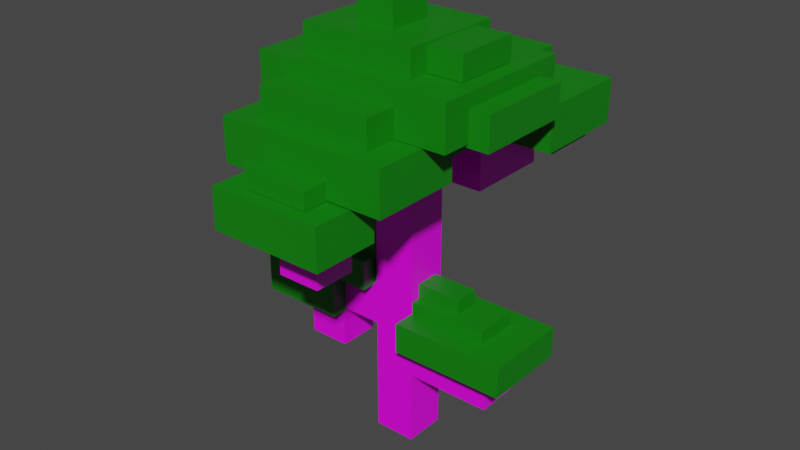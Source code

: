 # Source: Tree2.blend  (saved by Blender 2.81.16; exported with 4.5.12 LTS)
import bpy
from mathutils import Matrix  # noqa: F401  (used for matrix-valued properties, if any)

bpy.ops.wm.read_factory_settings(use_empty=True)
scene = bpy.context.scene
scene.name = 'Scene'

# ---- collections
col_collection = bpy.data.collections.new('Collection'); scene.collection.children.link(col_collection)

# ---- images (referenced by path relative to the original .blend; pixels are not part of the script)
import os
ASSET_DIR = os.environ.get("B2B_ASSET_DIR", "")  # directory of the original .blend (textures are referenced by path, not embedded)
HERE = os.path.dirname(os.path.abspath(__file__))  # packed textures are extracted next to this script under _unpacked/

def load_image(name, relpath, width, height, colorspace="sRGB"):
    """Load a texture the original file referenced (path relative to the .blend, or extracted next to this script)."""
    p = next((c for c in (os.path.join(HERE, relpath), os.path.join(ASSET_DIR, relpath)) if relpath and os.path.exists(c)), "")
    if p:
        img = bpy.data.images.load(p, check_existing=True)
        img.name = name
    else:  # same state as the original file: an image datablock whose file is absent (Cycles renders it pink)
        img = bpy.data.images.new(name, width, height)
        img.source = "FILE"
        img.filepath = "//" + (relpath or name)
    img.colorspace_settings.name = colorspace
    return img
img_bark_png = load_image('Bark.png', 'Bark.png', 1024, 1024, 'sRGB')

# ---- materials (node trees are filled in below, after node groups)
mat_material = bpy.data.materials.new('Material')
mat_material.alpha_threshold = 0.0
mat_material.use_transparent_shadow = False
mat_material.line_color = (0.0, 0.0, 0.0, 1.0)
mat_material_001 = bpy.data.materials.new('Material.001')
mat_material_001.use_transparent_shadow = False

# ---- material node trees
mat_material.use_nodes = True; mat_material.node_tree.nodes.clear()
_N = mat_material.node_tree.nodes; _L = mat_material.node_tree.links
n0 = _N.new('ShaderNodeOutputMaterial'); n0.name = 'Material Output'; n0.location = (300, 300)
n1 = _N.new('ShaderNodeBsdfPrincipled'); n1.name = 'Principled BSDF'; n1.location = (10, 300)
n1.distribution = 'GGX'
n1.subsurface_method = 'BURLEY'
n1.inputs[2].default_value = 0.4
n1.inputs[3].default_value = 1.45
n1.inputs[27].default_value = (0.0, 0.0, 0.0, 1.0)
n1.inputs[28].default_value = 1.0
n2 = _N.new('ShaderNodeTexImage'); n2.name = 'Image Texture'; n2.location = (-280, 280)
n2.image = img_bark_png
_L.new(n1.outputs[0], n0.inputs[0])
_L.new(n2.outputs[0], n1.inputs[0])
n0.is_active_output = True
mat_material_001.use_nodes = True; mat_material_001.node_tree.nodes.clear()
_N = mat_material_001.node_tree.nodes; _L = mat_material_001.node_tree.links
n0 = _N.new('ShaderNodeOutputMaterial'); n0.name = 'Material Output'; n0.location = (300, 300)
n1 = _N.new('ShaderNodeBsdfPrincipled'); n1.name = 'Principled BSDF'; n1.location = (10, 300)
n1.distribution = 'GGX'
n1.subsurface_method = 'BURLEY'
n1.inputs[0].default_value = (0.004168, 0.214, 0.003376, 1.0)
n1.inputs[3].default_value = 1.45
n1.inputs[27].default_value = (0.0, 0.0, 0.0, 1.0)
n1.inputs[28].default_value = 1.0
_L.new(n1.outputs[0], n0.inputs[0])
n0.is_active_output = True

# ---- world
world_world = bpy.data.worlds.new('World'); scene.world = world_world
world_world.use_nodes = True; world_world.node_tree.nodes.clear()
_N = world_world.node_tree.nodes; _L = world_world.node_tree.links
n0 = _N.new('ShaderNodeOutputWorld'); n0.name = 'World Output'; n0.location = (300, 300)
n1 = _N.new('ShaderNodeBackground'); n1.name = 'Background'; n1.location = (10, 300)
n1.inputs[0].default_value = (0.05088, 0.05088, 0.05088, 1.0)
_L.new(n1.outputs[0], n0.inputs[0])
n0.is_active_output = True
world_world.color = (0.05088, 0.05088, 0.05088)
world_world.use_sun_shadow = False
world_world.sun_shadow_jitter_overblur = 0.0

# ---- meshes
me_cube = bpy.data.meshes.new('Cube')
me_cube.from_pydata([(1.0, 1.0, 19.0), (1.0, 1.0, 4.432), (1.0, -1.0, 19.0), (1.0, -1.0, 4.432), (-1.0, 1.0, 19.0), (-1.0, 1.0, 4.432), (-1.0, -1.0, 19.0), (-1.0, -1.0, 4.432), (1.0, 1.0, 17.0), (-1.0, -1.0, 17.0), (1.0, -1.0, 17.0), (-1.0, 1.0, 17.0), (-1.0, -4.806, 17.0), (-1.0, -4.806, 19.0), (1.0, -4.806, 19.0), (1.0, -4.806, 17.0), (-1.0, -6.764, 15.0), (-1.0, -6.764, 17.0), (-1.0, -4.764, 15.0), (-1.0, -4.764, 17.0), (1.0, -6.764, 15.0), (1.0, -6.764, 17.0), (1.0, -4.764, 15.0), (1.0, -4.764, 17.0), (1.0, 1.0, 12.0), (1.0, -1.0, 12.0), (-1.0, 1.0, 12.0), (-1.0, -1.0, 12.0), (1.0, 1.0, 10.0), (1.0, -1.0, 10.0), (-1.0, 1.0, 10.0), (-1.0, -1.0, 10.0), (-3.0, -1.0, 10.0), (-3.0, -1.0, 12.0), (-3.0, 1.0, 12.0), (-3.0, 1.0, 10.0), (-5.007, -1.002, 8.005), (-5.007, -1.002, 10.0), (-5.007, 0.9978, 8.005), (-5.007, 0.9978, 10.0), (-3.007, -1.002, 8.005), (-3.007, -1.002, 10.0), (-3.007, 0.9978, 8.005), (-3.007, 0.9978, 10.0), (0.9465, 1.013, 16.98), (0.9465, 1.013, 18.98), (0.9465, 5.013, 16.98), (0.9465, 5.013, 18.98), (2.947, 1.013, 16.98), (2.947, 1.013, 18.98), (2.947, 5.013, 16.98), (2.947, 5.013, 18.98), (1.0, -1.0, 21.0), (-1.0, -1.0, 21.0), (1.0, 1.0, 21.0), (-1.0, 1.0, 21.0), (1.0, 1.0, 8.0), (1.0, -1.0, 8.0), (-1.0, 1.0, 8.0), (-1.0, -1.0, 8.0), (5.0, 1.0, 10.0), (5.0, -1.0, 10.0), (5.0, 1.0, 8.0), (5.0, -1.0, 8.0)], [], [(0, 4, 55, 54), (9, 10, 15, 12), (9, 6, 4, 11), (5, 1, 3, 7), (8, 0, 2, 10), (11, 4, 0, 8), (26, 11, 8, 24), (24, 8, 10, 25), (27, 9, 11, 26), (25, 10, 9, 27), (15, 14, 13, 12), (2, 6, 13, 14), (6, 9, 12, 13), (10, 2, 14, 15), (16, 17, 19, 18), (18, 19, 23, 22), (22, 23, 21, 20), (20, 21, 17, 16), (18, 22, 20, 16), (23, 19, 17, 21), (29, 25, 27, 31), (27, 26, 34, 33), (28, 24, 25, 29), (30, 26, 24, 28), (58, 30, 28, 56), (28, 29, 61, 60), (59, 31, 30, 58), (57, 29, 31, 59), (32, 33, 34, 35), (31, 27, 33, 32), (30, 31, 32, 35), (26, 30, 35, 34), (36, 37, 39, 38), (38, 39, 43, 42), (42, 43, 41, 40), (40, 41, 37, 36), (38, 42, 40, 36), (43, 39, 37, 41), (44, 45, 47, 46), (46, 47, 51, 50), (50, 51, 49, 48), (48, 49, 45, 44), (46, 50, 48, 44), (51, 47, 45, 49), (54, 55, 53, 52), (6, 2, 52, 53), (4, 6, 53, 55), (2, 0, 54, 52), (3, 57, 59, 7), (7, 59, 58, 5), (1, 56, 57, 3), (5, 58, 56, 1), (62, 60, 61, 63), (29, 57, 63, 61), (57, 56, 62, 63), (56, 28, 60, 62)])
_uv = me_cube.uv_layers.new(name='UVMap')
_uv.uv.foreach_set('vector', [-2.089, 2.516, -1.507, 2.519, -1.511, 3.096, -2.094, 3.093, 3.611, 1.424, 3.028, 1.424, 3.028, 0.3263, 3.611, 0.3263, 1.919, 1.368, 1.919, 1.945, 1.336, 1.945, 1.336, 1.368, 4.25, 3.676, 3.667, 3.676, 3.667, 3.099, 4.25, 3.099, 3.028, -1.228, 3.028, -0.6509, 2.445, -0.6509, 2.445, -1.228, -1.502, 1.942, -1.507, 2.519, -2.089, 2.516, -2.085, 1.939, -1.49, 0.4991, -1.502, 1.942, -2.085, 1.939, -2.073, 0.4965, 3.028, -2.67, 3.028, -1.228, 2.445, -1.228, 2.445, -2.67, 1.919, -0.07408, 1.919, 1.368, 1.336, 1.368, 1.336, -0.07408, 0.05638, -1.271, 0.06664, -2.714, 0.6491, -2.707, 0.6389, -1.265, -2.667, 3.676, -2.667, 3.099, -2.085, 3.099, -2.085, 3.676, 3.028, 1.424, 3.611, 1.424, 3.611, 2.522, 3.028, 2.522, 1.919, 1.945, 1.919, 1.368, 3.028, 1.368, 3.028, 1.945, 2.445, -1.228, 2.445, -0.6509, 1.336, -0.6509, 1.336, -1.228, 4.191, -0.6539, 4.191, -0.07115, 3.614, -0.07115, 3.614, -0.6539, 1.336, 4.252, 1.336, 3.676, 1.919, 3.676, 1.919, 4.252, 4.191, -0.077, 4.191, 0.5057, 3.614, 0.5057, 3.614, -0.077, 3.611, 1.656, 3.611, 1.08, 4.193, 1.08, 4.193, 1.656, 2.502, 3.676, 3.085, 3.676, 3.085, 4.252, 2.502, 4.252, 3.667, 4.252, 3.085, 4.252, 3.085, 3.676, 3.667, 3.676, 0.05228, -0.6939, 0.05638, -1.271, 0.6389, -1.265, 0.6348, -0.6877, -2.67, 4.256, -3.247, 4.256, -3.247, 3.673, -2.67, 3.673, 3.028, -3.247, 3.028, -2.67, 2.445, -2.67, 2.445, -3.247, -1.486, -0.07793, -1.49, 0.4991, -2.073, 0.4965, -2.068, -0.08053, -1.481, -0.655, -1.486, -0.07793, -2.068, -0.08053, -2.064, -0.6576, 0.7914, 3.645, 0.2086, 3.645, 0.2086, 2.492, 0.7914, 2.492, 3.028, -2.67, 3.028, -3.247, 3.611, -3.247, 3.611, -2.67, 0.04818, -0.1169, 0.05228, -0.6939, 0.6348, -0.6877, 0.6307, -0.1107, 0.7884, 3.643, 0.7884, 4.225, 0.2116, 4.225, 0.2116, 3.643, 0.6348, -0.6877, 0.6389, -1.265, 1.221, -1.259, 1.217, -0.6815, 4.25, 4.252, 3.667, 4.252, 3.667, 3.676, 4.25, 3.676, -1.49, 0.4991, -1.486, -0.07793, -0.9033, -0.07534, -0.9079, 0.5017, -2.67, 3.097, -2.67, 3.679, -3.247, 3.679, -3.247, 3.097, 3.664, 3.096, 3.664, 3.678, 3.088, 3.678, 3.088, 3.096, -0.377, 3.643, -0.377, 4.225, -0.9538, 4.225, -0.9538, 3.643, 3.085, 3.099, 3.085, 2.522, 3.667, 2.522, 3.667, 3.099, 1.919, 4.252, 1.919, 3.676, 2.502, 3.676, 2.502, 4.252, 4.25, 2.522, 4.25, 3.099, 3.667, 3.099, 3.667, 2.522, -0.08856, 2.777, -0.08856, 3.36, -1.242, 3.36, -1.242, 2.777, -2.085, 3.676, -2.085, 3.099, -1.502, 3.099, -1.502, 3.676, 0.4942, 2.777, 0.4942, 3.36, -0.6596, 3.36, -0.6596, 2.777, -0.3741, 4.222, -0.3741, 3.645, 0.2086, 3.645, 0.2086, 4.222, 3.085, 3.676, 2.502, 3.676, 2.502, 2.522, 3.085, 2.522, 2.502, 3.676, 1.919, 3.676, 1.919, 2.522, 2.502, 2.522, 4.193, 1.656, 4.193, 2.233, 3.611, 2.233, 3.611, 1.656, -1.502, 4.253, -2.085, 4.253, -2.085, 3.676, -1.502, 3.676, 1.336, 1.945, 1.919, 1.945, 1.919, 2.522, 1.336, 2.522, 2.445, -0.6509, 3.028, -0.6509, 3.028, -0.07408, 2.445, -0.07408, 0.02971, 1.344, 0.04818, -0.2229, 0.6307, -0.2191, 0.6122, 1.348, 3.028, -0.197, 3.028, -1.763, 3.611, -1.763, 3.611, -0.197, 3.611, -0.5451, 3.611, -2.111, 4.193, -2.111, 4.193, -0.5451, -1.46, -2.114, -1.481, -0.5475, -2.064, -0.5491, -2.043, -2.116, 4.191, 0.4999, 4.191, 1.083, 3.614, 1.083, 3.614, 0.4999, 0.05228, -0.6939, 0.04818, -0.1169, -1.117, -0.1293, -1.113, -0.7063, 1.919, 3.676, 1.336, 3.676, 1.336, 2.522, 1.919, 2.522, -2.064, -0.6576, -2.068, -0.08053, -3.233, -0.08573, -3.229, -0.6628])
me_cube.materials.append(mat_material)
me_cube.use_remesh_preserve_volume = False
me_cube.use_remesh_preserve_attributes = False
me_cube.use_mirror_vertex_groups = False
me_cube.update()
me_cube_001 = bpy.data.meshes.new('Cube.001')
me_cube_001.from_pydata([(5.114, 2.701, 1.0), (5.114, 2.701, -1.0), (5.114, -4.264, 1.0), (5.114, -4.264, -1.0), (-4.143, 2.701, 1.0), (-4.143, 2.701, -1.0), (-4.143, -4.264, 1.0), (-4.143, -4.264, -1.0), (5.424, 6.792, -1.025), (5.424, 6.792, -3.025), (5.424, 2.246, -1.025), (5.424, 2.246, -3.025), (-2.554, 6.792, -1.025), (-2.554, 6.792, -3.025), (-2.554, 2.246, -1.025), (-2.554, 2.246, -3.025), (-1.489, 0.3155, -2.302), (-1.489, 0.3155, -0.8727), (-1.489, 2.316, -2.302), (-1.489, 2.316, -0.8727), (2.78, 0.3155, -2.302), (2.78, 0.3155, -0.8727), (2.78, 2.316, -2.302), (2.78, 2.316, -0.8727), (-1.653, 2.671, -1.162), (-1.653, 2.671, 0.586), (-1.653, 4.671, -1.162), (-1.653, 4.671, 0.586), (3.741, 2.671, -1.162), (3.741, 2.671, 0.586), (3.741, 4.671, -1.162), (3.741, 4.671, 0.586), (-2.658, -3.298, 0.9858), (-2.658, -3.298, 2.219), (-2.658, 1.625, 0.9858), (-2.658, 1.625, 2.219), (2.736, -3.298, 0.9858), (2.736, -3.298, 2.219), (2.736, 1.625, 0.9858), (2.736, 1.625, 2.219), (4.055, -2.4, -1.025), (4.055, -2.4, -3.025), (4.055, -6.585, -1.025), (4.055, -6.585, -3.025), (-3.923, -2.4, -1.025), (-3.923, -2.4, -3.025), (-3.923, -6.585, -1.025), (-3.923, -6.585, -3.025), (-1.18, 1.812, -8.642), (-1.18, 1.812, -10.07), (-1.18, -1.658, -8.642), (-1.18, -1.658, -10.07), (-4.419, 1.812, -8.642), (-4.419, 1.812, -10.07), (-4.419, -1.658, -8.642), (-4.419, -1.658, -10.07), (-2.9, 2.126, -10.04), (-2.9, 2.126, -12.04), (-2.9, -1.802, -10.04), (-2.9, -1.802, -12.04), (-6.927, 2.126, -10.04), (-6.927, 2.126, -12.04), (-6.927, -1.802, -10.04), (-6.927, -1.802, -12.04), (-4.286, 1.077, -8.966), (-4.286, 1.077, -10.07), (-4.286, -0.9732, -8.966), (-4.286, -0.9732, -10.07), (-6.097, 1.077, -8.966), (-6.097, 1.077, -10.07), (-6.097, -0.9732, -8.966), (-6.097, -0.9732, -10.07), (0.793, 0.08449, 3.31), (0.793, 0.08449, 2.204), (0.793, -1.966, 3.31), (0.793, -1.966, 2.204), (-1.018, 0.08449, 3.31), (-1.018, 0.08449, 2.204), (-1.018, -1.966, 3.31), (-1.018, -1.966, 2.204), (4.375, 0.7128, 2.127), (4.375, 0.7128, 1.02), (4.375, -2.32, 2.127), (4.375, -2.32, 1.02), (2.261, 0.7128, 2.127), (2.261, 0.7128, 1.02), (2.261, -2.32, 2.127), (2.261, -2.32, 1.02), (-4.073, -2.884, -1.162), (-4.076, -2.861, 0.1354), (-4.727, -2.712, -1.158), (-4.73, -2.689, 0.1401), (-4.073, 1.706, -1.162), (-4.076, 1.729, 0.1354), (-4.727, 1.878, -1.158), (-4.73, 1.9, 0.1401), (6.034, -2.884, -1.162), (6.03, -2.861, 0.3471), (5.02, -2.884, -1.162), (5.016, -2.861, 0.3471), (6.034, 1.706, -1.162), (6.03, 1.729, 0.3471), (5.02, 1.706, -1.162), (5.016, 1.729, 0.3471), (-2.618, -5.788, -1.162), (-2.618, -5.788, 0.2931), (-2.618, -4.094, -1.162), (-2.618, -4.094, 0.2931), (2.776, -5.788, -1.162), (2.776, -5.788, 0.2931), (2.776, -4.094, -1.162), (2.776, -4.094, 0.2931), (-3.097, -1.89, -2.006), (-3.097, -1.89, -0.8727), (-3.097, 1.208, -2.006), (-3.097, 1.208, -0.8727), (-0.982, -1.89, -2.006), (-0.982, -1.89, -0.8727), (-0.982, 1.208, -2.006), (-0.982, 1.208, -0.8727), (-0.868, -2.932, -2.821), (-0.868, -2.932, -0.8727), (-0.868, -0.9318, -2.821), (-0.868, -0.9318, -0.8727), (1.247, -2.932, -2.821), (1.247, -2.932, -0.8727), (1.247, -0.9318, -2.821), (1.247, -0.9318, -0.8727), (1.051, -1.673, -2.611), (1.051, -1.673, -0.8727), (1.051, 0.3273, -2.611), (1.051, 0.3273, -0.8727), (3.166, -1.673, -2.611), (3.166, -1.673, -0.8727), (3.166, 0.3273, -2.611), (3.166, 0.3273, -0.8727), (-2.821, -8.338, -4.978), (-2.821, -8.338, -3.086), (-2.821, -5.201, -4.978), (-2.821, -5.201, -3.086), (2.574, -8.338, -4.978), (2.574, -8.338, -3.086), (2.574, -5.201, -4.978), (2.574, -5.201, -3.086), (2.042, -5.488, -3.959), (2.042, -5.488, -2.825), (-2.525, -5.488, -3.959), (-2.525, -5.488, -2.825), (2.042, -3.373, -3.959), (2.042, -3.373, -2.825), (-2.525, -3.373, -3.959), (-2.525, -3.373, -2.825), (6.31, 2.082, -10.78), (6.31, 2.082, -12.21), (6.31, -2.02, -10.78), (6.31, -2.02, -12.21), (0.9425, 2.082, -10.78), (0.9425, 2.082, -12.21), (0.9425, -2.02, -10.78), (0.9425, -2.02, -12.21), (-1.062, 1.077, -7.982), (-1.062, 1.077, -8.705), (-1.062, -0.9732, -7.982), (-1.062, -0.9732, -8.705), (-2.82, 1.077, -7.982), (-2.82, 1.077, -8.705), (-2.82, -0.9732, -7.982), (-2.82, -0.9732, -8.705), (4.739, 1.077, -10.16), (4.739, 1.077, -10.88), (4.739, -0.9732, -10.16), (4.739, -0.9732, -10.88), (0.8325, 1.077, -10.16), (0.8325, 1.077, -10.88), (0.8325, -0.9732, -10.16), (0.8325, -0.9732, -10.88), (3.162, 0.636, -9.44), (3.162, 0.636, -10.16), (3.162, -0.5324, -9.44), (3.162, -0.5324, -10.16), (0.9356, 0.636, -9.44), (0.9356, 0.636, -10.16), (0.9356, -0.5324, -9.44), (0.9356, -0.5324, -10.16), (-0.4937, 5.169, -4.452), (-0.4937, 5.169, -3.023), (-0.4937, 7.869, -4.452), (-0.4937, 7.869, -3.023), (3.775, 5.169, -4.452), (3.775, 5.169, -3.023), (3.775, 7.869, -4.452), (3.775, 7.869, -3.023), (-1.57, -6.031, -2.259), (-1.57, -6.031, -3.062), (1.463, -6.031, -2.259), (1.463, -6.031, -3.062), (-1.57, -7.723, -2.259), (-1.57, -7.723, -3.062), (1.463, -7.723, -2.259), (1.463, -7.723, -3.062), (-0.2361, 6.082, -0.2475), (-0.2361, 6.082, -1.051), (2.797, 6.082, -0.2475), (2.797, 6.082, -1.051), (-0.2361, 4.39, -0.2475), (-0.2361, 4.39, -1.051), (2.797, 4.39, -0.2475), (2.797, 4.39, -1.051)], [], [(0, 4, 6, 2), (5, 1, 3, 7), (3, 2, 6, 7), (1, 0, 2, 3), (5, 4, 0, 1), (7, 6, 4, 5), (8, 12, 14, 10), (13, 9, 11, 15), (11, 10, 14, 15), (9, 8, 10, 11), (13, 12, 8, 9), (15, 14, 12, 13), (16, 17, 19, 18), (18, 19, 23, 22), (22, 23, 21, 20), (20, 21, 17, 16), (18, 22, 20, 16), (23, 19, 17, 21), (24, 25, 27, 26), (26, 27, 31, 30), (30, 31, 29, 28), (28, 29, 25, 24), (26, 30, 28, 24), (31, 27, 25, 29), (32, 33, 35, 34), (34, 35, 39, 38), (38, 39, 37, 36), (36, 37, 33, 32), (34, 38, 36, 32), (39, 35, 33, 37), (40, 44, 46, 42), (45, 41, 43, 47), (43, 42, 46, 47), (41, 40, 42, 43), (45, 44, 40, 41), (47, 46, 44, 45), (48, 52, 54, 50), (53, 49, 51, 55), (51, 50, 54, 55), (49, 48, 50, 51), (53, 52, 48, 49), (55, 54, 52, 53), (56, 60, 62, 58), (61, 57, 59, 63), (59, 58, 62, 63), (57, 56, 58, 59), (61, 60, 56, 57), (63, 62, 60, 61), (64, 68, 70, 66), (69, 65, 67, 71), (67, 66, 70, 71), (65, 64, 66, 67), (69, 68, 64, 65), (71, 70, 68, 69), (72, 76, 78, 74), (77, 73, 75, 79), (75, 74, 78, 79), (73, 72, 74, 75), (77, 76, 72, 73), (79, 78, 76, 77), (80, 84, 86, 82), (85, 81, 83, 87), (83, 82, 86, 87), (81, 80, 82, 83), (85, 84, 80, 81), (87, 86, 84, 85), (88, 89, 91, 90), (90, 91, 95, 94), (94, 95, 93, 92), (92, 93, 89, 88), (90, 94, 92, 88), (95, 91, 89, 93), (96, 97, 99, 98), (98, 99, 103, 102), (102, 103, 101, 100), (100, 101, 97, 96), (98, 102, 100, 96), (103, 99, 97, 101), (104, 105, 107, 106), (106, 107, 111, 110), (110, 111, 109, 108), (108, 109, 105, 104), (106, 110, 108, 104), (111, 107, 105, 109), (112, 113, 115, 114), (114, 115, 119, 118), (118, 119, 117, 116), (116, 117, 113, 112), (114, 118, 116, 112), (119, 115, 113, 117), (120, 121, 123, 122), (122, 123, 127, 126), (126, 127, 125, 124), (124, 125, 121, 120), (122, 126, 124, 120), (127, 123, 121, 125), (128, 129, 131, 130), (130, 131, 135, 134), (134, 135, 133, 132), (132, 133, 129, 128), (130, 134, 132, 128), (135, 131, 129, 133), (136, 137, 139, 138), (138, 139, 143, 142), (142, 143, 141, 140), (140, 141, 137, 136), (138, 142, 140, 136), (143, 139, 137, 141), (144, 145, 147, 146), (146, 147, 151, 150), (150, 151, 149, 148), (148, 149, 145, 144), (146, 150, 148, 144), (151, 147, 145, 149), (152, 156, 158, 154), (157, 153, 155, 159), (155, 154, 158, 159), (153, 152, 154, 155), (157, 156, 152, 153), (159, 158, 156, 157), (160, 164, 166, 162), (165, 161, 163, 167), (163, 162, 166, 167), (161, 160, 162, 163), (165, 164, 160, 161), (167, 166, 164, 165), (168, 172, 174, 170), (173, 169, 171, 175), (171, 170, 174, 175), (169, 168, 170, 171), (173, 172, 168, 169), (175, 174, 172, 173), (176, 180, 182, 178), (181, 177, 179, 183), (179, 178, 182, 183), (177, 176, 178, 179), (181, 180, 176, 177), (183, 182, 180, 181), (184, 185, 187, 186), (186, 187, 191, 190), (190, 191, 189, 188), (188, 189, 185, 184), (186, 190, 188, 184), (191, 187, 185, 189), (192, 196, 198, 194), (197, 193, 195, 199), (195, 194, 198, 199), (193, 192, 194, 195), (197, 196, 192, 193), (199, 198, 196, 197), (200, 204, 206, 202), (205, 201, 203, 207), (203, 202, 206, 207), (201, 200, 202, 203), (205, 204, 200, 201), (207, 206, 204, 205)])
_uv = me_cube_001.uv_layers.new(name='UVMap')
_uv.uv.foreach_set('vector', [0.3853, 0.0, 0.3853, 0.2549, 0.1927, 0.2549, 0.1927, 2.626e-08, 3.297e-08, 0.2549, 0.0, 2.626e-08, 0.1927, 0.0, 0.1927, 0.2549, 0.6321, 0.2549, 0.5768, 0.2549, 0.5768, 6.434e-07, 0.6321, 0.0, 0.4529, 0.6664, 0.3976, 0.6664, 0.3976, 0.4746, 0.4529, 0.4746, 0.5768, 0.2549, 0.5215, 0.2549, 0.5215, 0.0, 0.5768, 6.434e-07, 0.707, 0.5953, 0.6517, 0.5953, 0.6517, 0.4035, 0.707, 0.4035, 0.2514, 0.2549, 0.2514, 0.4746, 0.1257, 0.4746, 0.1257, 0.2549, 0.0, 0.4746, 0.0, 0.2549, 0.1257, 0.2549, 0.1257, 0.4746, 0.6874, 0.2197, 0.6321, 0.2197, 0.6321, 6.369e-07, 0.6874, 0.0, 0.3423, 0.8195, 0.287, 0.8195, 0.287, 0.6943, 0.3423, 0.6943, 0.287, 0.4746, 0.3423, 0.4746, 0.3423, 0.6943, 0.287, 0.6943, 0.4529, 0.7916, 0.3976, 0.7916, 0.3976, 0.6664, 0.4529, 0.6664, 0.9687, 0.2457, 0.9291, 0.2457, 0.9291, 0.1907, 0.9687, 0.1907, 0.9193, 0.6759, 0.8798, 0.6759, 0.8798, 0.5584, 0.9193, 0.5584, 0.7659, 0.975, 0.7264, 0.975, 0.7264, 0.9199, 0.7659, 0.9199, 0.9229, 0.3725, 0.8833, 0.3725, 0.8833, 0.2549, 0.9229, 0.2549, 0.6517, 0.8304, 0.6517, 0.7129, 0.707, 0.7129, 0.707, 0.8304, 0.1688, 0.7187, 0.1688, 0.8363, 0.1134, 0.8363, 0.1134, 0.7187, 0.2514, 0.9704, 0.203, 0.9704, 0.203, 0.9153, 0.2514, 0.9153, 0.7624, 0.4035, 0.8107, 0.4035, 0.8107, 0.552, 0.7624, 0.552, 0.972, 0.1115, 0.9237, 0.1115, 0.9237, 0.05646, 0.972, 0.05646, 0.7911, 0.1486, 0.7428, 0.1486, 0.7428, 5.581e-07, 0.7911, 0.0, 0.7624, 0.4035, 0.7624, 0.5521, 0.707, 0.5521, 0.707, 0.4035, 0.7428, 0.0, 0.7428, 0.1486, 0.6874, 0.1486, 0.6874, 6.566e-09, 0.9237, 0.1356, 0.8896, 0.1356, 0.8896, 3.283e-09, 0.9237, 0.0, 0.851, 0.4035, 0.8851, 0.4035, 0.8851, 0.552, 0.851, 0.552, 0.9192, 0.5391, 0.8851, 0.5391, 0.8851, 0.4035, 0.9192, 0.4035, 0.2029, 0.8673, 0.1688, 0.8673, 0.1688, 0.7187, 0.2029, 0.7187, 0.5215, 0.0, 0.5215, 0.1486, 0.3853, 0.1486, 0.3853, 6.566e-09, 0.6191, 0.2549, 0.6191, 0.4035, 0.483, 0.4035, 0.483, 0.2549, 0.483, 0.2549, 0.483, 0.4746, 0.3672, 0.4746, 0.3672, 0.2549, 0.3672, 0.2549, 0.3672, 0.4746, 0.2514, 0.4746, 0.2514, 0.2549, 0.3423, 0.4746, 0.3976, 0.4746, 0.3976, 0.6943, 0.3423, 0.6943, 0.7817, 0.7211, 0.837, 0.7211, 0.837, 0.8364, 0.7817, 0.8364, 0.6517, 0.6232, 0.5964, 0.6232, 0.5964, 0.4035, 0.6517, 0.4035, 0.7817, 0.8364, 0.7264, 0.8364, 0.7264, 0.7211, 0.7817, 0.7211, 0.203, 0.7187, 0.1134, 0.7187, 0.1134, 0.6232, 0.203, 0.6232, 0.4749, 0.2441, 0.3853, 0.2441, 0.3853, 0.1486, 0.4749, 0.1486, 2.638e-08, 0.8482, 0.03956, 0.8482, 0.03956, 0.9374, 0.0, 0.9374, 0.7855, 0.2441, 0.7459, 0.2441, 0.7459, 0.1486, 0.7855, 0.1486, 0.07911, 0.9374, 0.03956, 0.9374, 0.03956, 0.8482, 0.07911, 0.8482, 0.5145, 0.2441, 0.4749, 0.2441, 0.4749, 0.1486, 0.5145, 0.1486, 0.7278, 0.2549, 0.7278, 0.3658, 0.6191, 0.3658, 0.6191, 0.2549, 0.483, 0.6622, 0.483, 0.5513, 0.5916, 0.5513, 0.5916, 0.6622, 0.8402, 0.7062, 0.7849, 0.7062, 0.7849, 0.5953, 0.8402, 0.5953, 0.1106, 0.8482, 0.05532, 0.8482, 0.05532, 0.74, 0.1106, 0.74, 0.8416, 0.3658, 0.7863, 0.3658, 0.7863, 0.2549, 0.8416, 0.2549, 0.05532, 0.8482, 0.0, 0.8482, 0.0, 0.74, 0.05532, 0.74, 0.973, 0.3114, 0.9229, 0.3114, 0.9229, 0.2549, 0.973, 0.2549, 0.9192, 0.4778, 0.9693, 0.4778, 0.9693, 0.5343, 0.9192, 0.5343, 1.0, 0.6918, 0.9694, 0.6918, 0.9694, 0.6419, 1.0, 0.6419, 0.5136, 0.9943, 0.483, 0.9943, 0.483, 0.9378, 0.5136, 0.9378, 0.481, 0.9919, 0.4504, 0.9919, 0.4504, 0.9421, 0.481, 0.9421, 0.5442, 0.9943, 0.5136, 0.9943, 0.5136, 0.9378, 0.5442, 0.9378, 0.9694, 0.6713, 0.9193, 0.6713, 0.9193, 0.6149, 0.9694, 0.6149, 0.9694, 0.6149, 0.9193, 0.6149, 0.9193, 0.5584, 0.9694, 0.5584, 0.1939, 0.9915, 0.1633, 0.9915, 0.1633, 0.9417, 0.1939, 0.9417, 0.0306, 0.9938, 6.594e-09, 0.9938, 0.0, 0.9374, 0.0306, 0.9374, 0.9999, 0.5277, 0.9693, 0.5277, 0.9693, 0.4778, 0.9999, 0.4778, 0.0612, 0.9938, 0.0306, 0.9938, 0.0306, 0.9374, 0.0612, 0.9374, 0.4561, 0.8752, 0.3976, 0.8752, 0.3976, 0.7916, 0.4561, 0.7916, 0.5903, 0.7717, 0.6487, 0.7717, 0.6487, 0.8553, 0.5903, 0.8553, 0.9993, 0.2489, 0.9687, 0.2489, 0.9687, 0.1907, 0.9993, 0.1907, 0.9893, 0.4778, 0.9587, 0.4778, 0.9587, 0.3943, 0.9893, 0.3943, 0.5854, 0.9948, 0.5548, 0.9948, 0.5548, 0.9366, 0.5854, 0.9366, 1.0, 0.6419, 0.9694, 0.6419, 0.9694, 0.5584, 1.0, 0.5584, 0.6373, 0.3658, 0.6373, 0.4016, 0.6191, 0.4018, 0.6191, 0.366, 0.5189, 0.9378, 0.483, 0.9372, 0.483, 0.8108, 0.5189, 0.8114, 0.6373, 0.4016, 0.6373, 0.3658, 0.6554, 0.366, 0.6554, 0.4018, 0.5189, 0.8114, 0.5548, 0.8108, 0.5548, 0.9372, 0.5189, 0.9378, 0.4629, 0.8538, 0.4629, 0.7274, 0.481, 0.7321, 0.481, 0.8585, 0.7251, 0.7129, 0.7251, 0.8393, 0.707, 0.844, 0.707, 0.7176, 0.707, 0.5937, 0.707, 0.5521, 0.7351, 0.5521, 0.7351, 0.5936, 0.8833, 0.3819, 0.8416, 0.3813, 0.8416, 0.2549, 0.8833, 0.2555, 0.7631, 0.5521, 0.7631, 0.5937, 0.7351, 0.5936, 0.7351, 0.5521, 0.8896, 0.1264, 0.8478, 0.127, 0.8478, 0.0006196, 0.8896, 0.0, 0.481, 0.4746, 0.481, 0.601, 0.4529, 0.601, 0.4529, 0.4746, 0.4529, 0.7274, 0.4529, 0.601, 0.481, 0.601, 0.481, 0.7274, 0.9596, 0.718, 0.9193, 0.718, 0.9193, 0.6713, 0.9596, 0.6713, 0.3976, 0.8429, 0.3573, 0.8429, 0.3573, 0.6943, 0.3976, 0.6943, 0.9169, 0.9688, 0.8766, 0.9688, 0.8766, 0.9222, 0.9169, 0.9222, 0.851, 0.552, 0.8107, 0.552, 0.8107, 0.4035, 0.851, 0.4035, 0.5298, 0.6622, 0.5298, 0.8108, 0.483, 0.8108, 0.483, 0.6622, 0.5767, 0.6622, 0.5767, 0.8108, 0.5298, 0.8108, 0.5298, 0.6622, 0.106, 0.7078, 0.07468, 0.7078, 0.07468, 0.6224, 0.106, 0.6224, 0.3976, 0.9334, 0.4289, 0.9334, 0.4289, 0.9916, 0.3976, 0.9916, 0.07911, 0.8482, 0.1105, 0.8482, 0.1105, 0.9335, 0.07911, 0.9335, 0.1105, 0.9917, 0.07911, 0.9917, 0.07911, 0.9335, 0.1105, 0.9335, 0.6874, 0.1486, 0.7459, 0.1486, 0.7459, 0.2339, 0.6874, 0.2339, 0.203, 0.7717, 0.2615, 0.7717, 0.2615, 0.857, 0.203, 0.857, 0.97, 0.8344, 0.9161, 0.8344, 0.9161, 0.7794, 0.97, 0.7794, 0.97, 0.7794, 0.9161, 0.7794, 0.9161, 0.7211, 0.97, 0.7211, 0.6442, 0.9686, 0.5903, 0.9686, 0.5903, 0.9135, 0.6442, 0.9135, 0.3409, 0.9641, 0.287, 0.9641, 0.287, 0.9059, 0.3409, 0.9059, 0.5903, 0.9135, 0.5903, 0.8553, 0.6456, 0.8553, 0.6456, 0.9135, 0.8766, 0.8689, 0.8766, 0.9272, 0.8213, 0.9272, 0.8213, 0.8689, 0.6998, 0.9719, 0.6517, 0.9719, 0.6517, 0.9168, 0.6998, 0.9168, 0.9229, 0.3114, 0.971, 0.3114, 0.971, 0.3696, 0.9229, 0.3696, 0.9772, 0.1907, 0.9291, 0.1907, 0.9291, 0.1356, 0.9772, 0.1356, 0.9234, 0.8387, 0.9715, 0.8387, 0.9715, 0.8969, 0.9234, 0.8969, 0.2583, 0.857, 0.2583, 0.9153, 0.203, 0.9153, 0.203, 0.857, 0.3976, 0.9334, 0.3976, 0.8752, 0.4529, 0.8752, 0.4529, 0.9334, 0.3393, 0.9059, 0.287, 0.9059, 0.287, 0.8195, 0.3393, 0.8195, 0.203, 0.6232, 0.2554, 0.6232, 0.2554, 0.7717, 0.203, 0.7717, 0.7041, 0.9168, 0.6517, 0.9168, 0.6517, 0.8304, 0.7041, 0.8304, 0.6487, 0.7717, 0.5964, 0.7717, 0.5964, 0.6232, 0.6487, 0.6232, 0.1134, 0.6232, 0.1134, 0.4746, 0.2002, 0.4746, 0.2002, 0.6232, 0.2002, 0.6232, 0.2002, 0.4746, 0.287, 0.4746, 0.287, 0.6232, 0.5861, 0.9366, 0.5548, 0.9366, 0.5548, 0.8108, 0.5861, 0.8108, 0.3822, 0.9846, 0.3508, 0.9846, 0.3508, 0.9264, 0.3822, 0.9264, 0.2867, 0.749, 0.2554, 0.749, 0.2554, 0.6232, 0.2867, 0.6232, 0.8213, 0.9272, 0.8526, 0.9272, 0.8526, 0.9854, 0.8213, 0.9854, 0.7849, 0.7211, 0.7264, 0.7211, 0.7264, 0.5953, 0.7849, 0.5953, 0.7278, 0.2549, 0.7863, 0.2549, 0.7863, 0.3807, 0.7278, 0.3807, 0.1134, 0.4746, 0.1134, 0.6224, 2.638e-08, 0.6224, 0.0, 0.4746, 0.5964, 0.4035, 0.5964, 0.5513, 0.483, 0.5513, 0.483, 0.4035, 0.8766, 0.8689, 0.837, 0.8689, 0.837, 0.7211, 0.8766, 0.7211, 0.153, 0.9492, 0.1134, 0.9492, 0.1134, 0.8363, 0.153, 0.8363, 0.8798, 0.7062, 0.8402, 0.7062, 0.8402, 0.5584, 0.8798, 0.5584, 0.9291, 0.2485, 0.8896, 0.2485, 0.8896, 0.1356, 0.9291, 0.1356, 0.9237, 6.566e-09, 0.9723, 0.0, 0.9723, 0.05646, 0.9237, 0.05646, 0.972, 0.9534, 0.9234, 0.9534, 0.9234, 0.8969, 0.972, 0.8969, 0.4289, 0.9334, 0.4489, 0.9334, 0.4489, 0.9818, 0.4289, 0.9818, 0.8726, 0.9836, 0.8526, 0.9836, 0.8526, 0.9272, 0.8726, 0.9272, 0.7051, 0.9516, 0.7251, 0.9516, 0.7251, 1.0, 0.7051, 1.0, 0.992, 0.1129, 0.972, 0.1129, 0.972, 0.05646, 0.992, 0.05646, 0.7911, 0.2152, 0.7911, 0.1076, 0.8478, 0.1076, 0.8478, 0.2152, 0.8478, 0.0, 0.8478, 0.1076, 0.7911, 0.1076, 0.7911, 4.924e-09, 0.7251, 0.9516, 0.7051, 0.9516, 0.7051, 0.844, 0.7251, 0.844, 0.993, 0.3114, 0.973, 0.3114, 0.973, 0.2549, 0.993, 0.2549, 0.2867, 0.8565, 0.2667, 0.8565, 0.2667, 0.749, 0.2867, 0.749, 0.2867, 0.913, 0.2667, 0.913, 0.2667, 0.8565, 0.2867, 0.8565, 0.7983, 0.9199, 0.7983, 0.9812, 0.7659, 0.9812, 0.7659, 0.9199, 0.2837, 0.9153, 0.2837, 0.9766, 0.2514, 0.9766, 0.2514, 0.9153, 0.9909, 0.3727, 0.971, 0.3727, 0.971, 0.3114, 0.9909, 0.3114, 0.6721, 0.2519, 0.6521, 0.2519, 0.6521, 0.2197, 0.6721, 0.2197, 0.8183, 0.9812, 0.7983, 0.9812, 0.7983, 0.9199, 0.8183, 0.9199, 0.6521, 0.2519, 0.6321, 0.2519, 0.6321, 0.2197, 0.6521, 0.2197, 0.9587, 0.4778, 0.9192, 0.4778, 0.9192, 0.4035, 0.9587, 0.4035, 0.9161, 0.8387, 0.8766, 0.8387, 0.8766, 0.7211, 0.9161, 0.7211, 0.2029, 0.9417, 0.1633, 0.9417, 0.1633, 0.8673, 0.2029, 0.8673, 0.8874, 0.2446, 0.8478, 0.2446, 0.8478, 0.127, 0.8874, 0.127, 0.6517, 0.7129, 0.6517, 0.5953, 0.7264, 0.5953, 0.7264, 0.7129, 0.0, 0.74, 0.0, 0.6224, 0.07468, 0.6224, 0.07468, 0.74, 0.9234, 0.9222, 0.8766, 0.9222, 0.8766, 0.8387, 0.9234, 0.8387, 0.7264, 0.8364, 0.7732, 0.8364, 0.7732, 0.9199, 0.7264, 0.9199, 0.1579, 0.9958, 0.1357, 0.9958, 0.1357, 0.9492, 0.1579, 0.9492, 0.481, 0.9421, 0.4587, 0.9421, 0.4587, 0.8585, 0.481, 0.8585, 0.9994, 0.1822, 0.9772, 0.1822, 0.9772, 0.1356, 0.9994, 0.1356, 0.9923, 0.7794, 0.97, 0.7794, 0.97, 0.6958, 0.9923, 0.6958, 0.3976, 0.9264, 0.3508, 0.9264, 0.3508, 0.8429, 0.3976, 0.8429, 0.82, 0.9199, 0.7732, 0.9199, 0.7732, 0.8364, 0.82, 0.8364, 0.1134, 0.9492, 0.1357, 0.9492, 0.1357, 0.9958, 0.1134, 0.9958, 0.9715, 0.8134, 0.9937, 0.8134, 0.9937, 0.8969, 0.9715, 0.8969, 0.9945, 0.04659, 0.9723, 0.04659, 0.9723, 0.0, 0.9945, 0.0, 0.9942, 0.9804, 0.972, 0.9804, 0.972, 0.8969, 0.9942, 0.8969])
me_cube_001.materials.append(mat_material_001)
me_cube_001.materials.append(None)
me_cube_001.use_remesh_preserve_volume = False
me_cube_001.use_remesh_preserve_attributes = False
me_cube_001.use_mirror_vertex_groups = False
me_cube_001.update()

# ---- objects
ob_cube = bpy.data.objects.new('Cube', me_cube)
ob_cube_001 = bpy.data.objects.new('Cube.001', me_cube_001)

# ---- transforms, parenting, visibility, modifiers, constraints
ob_cube.location = (0.0, 0.0, 0.0)
ob_cube.lock_rotations_4d = False
ob_cube.empty_display_type = 'ARROWS'
ob_cube.lineart.crease_threshold = 0.0
ob_cube_001.location = (0.0, -0.001393, 21.97)
ob_cube_001.lock_rotations_4d = False
ob_cube_001.empty_display_type = 'ARROWS'
ob_cube_001.lineart.crease_threshold = 0.0

# ---- collection membership
col_collection.objects.link(ob_cube)
col_collection.objects.link(ob_cube_001)

# ---- scene / render settings (as saved in the file)
scene.frame_start = 1; scene.frame_end = 250; scene.frame_set(1)
scene.render.engine = 'BLENDER_EEVEE_NEXT'
scene.cycles.use_denoising = False
scene.cycles.samples = 128
scene.cycles.sampling_pattern = 'TABULATED_SOBOL'
scene.cycles.use_adaptive_sampling = False
scene.cycles.use_light_tree = False
scene.view_settings.view_transform = 'Filmic'
bpy.context.view_layer.update()

# ---- added for rendering (the .blend has no active camera and no usable light): camera, sun
cam_auto = bpy.data.cameras.new('AutoCamera')
cam_auto.lens = 50.0
cam_auto.sensor_width = 36.0
cam_auto.clip_end = 1000.0
ob_auto_camera = bpy.data.objects.new('AutoCamera', cam_auto)
scene.collection.objects.link(ob_auto_camera)
ob_auto_camera.location = (27.0217, -33.0318, 36.7199)
ob_auto_camera.rotation_euler = (1.09748, -7.21219e-08, 0.694738)
scene.camera = ob_auto_camera
light_auto_sun = bpy.data.lights.new('AutoSun', 'SUN')
light_auto_sun.energy = 3.0
light_auto_sun.angle = 0.0523599
ob_auto_sun = bpy.data.objects.new('AutoSun', light_auto_sun)
scene.collection.objects.link(ob_auto_sun)
ob_auto_sun.rotation_euler = (0.872665, 0.174533, 0.523599)
bpy.context.view_layer.update()
